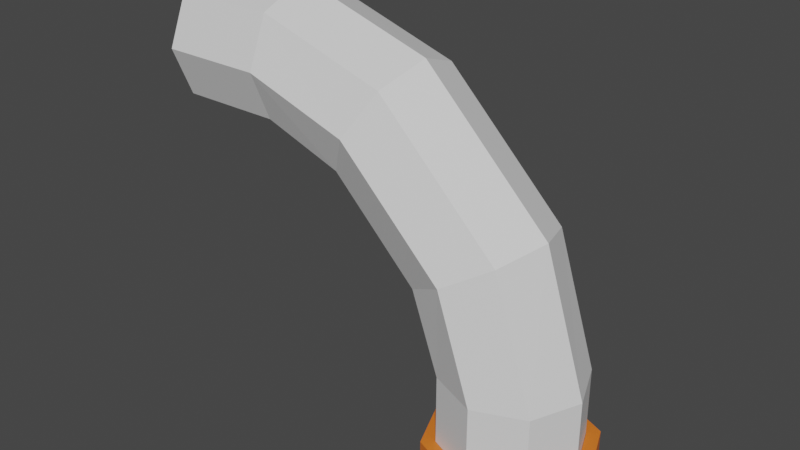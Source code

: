 # Source: ClearPipe_Bent.blend  (saved by Blender 2.82.7; exported with 4.5.12 LTS)
import bpy
from mathutils import Matrix  # noqa: F401  (used for matrix-valued properties, if any)

bpy.ops.wm.read_factory_settings(use_empty=True)
scene = bpy.context.scene
scene.name = 'Scene'

# ---- collections
col_collection = bpy.data.collections.new('Collection'); scene.collection.children.link(col_collection)

# ---- materials (node trees are filled in below, after node groups)
mat_clear = bpy.data.materials.new('Clear')
mat_clear.use_transparent_shadow = False
mat_pipecolour = bpy.data.materials.new('PipeColour')
mat_pipecolour.use_transparent_shadow = False

# ---- material node trees
mat_clear.use_nodes = True; mat_clear.node_tree.nodes.clear()
_N = mat_clear.node_tree.nodes; _L = mat_clear.node_tree.links
n0 = _N.new('ShaderNodeOutputMaterial'); n0.name = 'Material Output'; n0.location = (300, 300)
n1 = _N.new('ShaderNodeBsdfPrincipled'); n1.name = 'Principled BSDF'; n1.location = (10, 300)
n1.distribution = 'GGX'
n1.subsurface_method = 'BURLEY'
n1.inputs[3].default_value = 1.45
n1.inputs[27].default_value = (0.0, 0.0, 0.0, 1.0)
n1.inputs[28].default_value = 1.0
_L.new(n1.outputs[0], n0.inputs[0])
n0.is_active_output = True
mat_pipecolour.use_nodes = True; mat_pipecolour.node_tree.nodes.clear()
_N = mat_pipecolour.node_tree.nodes; _L = mat_pipecolour.node_tree.links
n0 = _N.new('ShaderNodeOutputMaterial'); n0.name = 'Material Output'; n0.location = (300, 300)
n1 = _N.new('ShaderNodeBsdfPrincipled'); n1.name = 'Principled BSDF'; n1.location = (10, 300)
n1.distribution = 'GGX'
n1.subsurface_method = 'BURLEY'
n1.inputs[0].default_value = (0.8, 0.1824, 0.0205, 1.0)
n1.inputs[3].default_value = 1.45
n1.inputs[27].default_value = (0.0, 0.0, 0.0, 1.0)
n1.inputs[28].default_value = 1.0
_L.new(n1.outputs[0], n0.inputs[0])
n0.is_active_output = True

# ---- world
world_world = bpy.data.worlds.new('World'); scene.world = world_world
world_world.use_nodes = True; world_world.node_tree.nodes.clear()
_N = world_world.node_tree.nodes; _L = world_world.node_tree.links
n0 = _N.new('ShaderNodeOutputWorld'); n0.name = 'World Output'; n0.location = (300, 300)
n1 = _N.new('ShaderNodeBackground'); n1.name = 'Background'; n1.location = (10, 300)
n1.inputs[0].default_value = (0.05088, 0.05088, 0.05088, 1.0)
_L.new(n1.outputs[0], n0.inputs[0])
n0.is_active_output = True
world_world.color = (0.05088, 0.05088, 0.05088)
world_world.use_sun_shadow = False
world_world.sun_shadow_jitter_overblur = 0.0

# ---- meshes
me_cylinder = bpy.data.meshes.new('Cylinder')
me_cylinder.from_pydata([(-5.0, -1.0, 5.0), (-3.5, -0.8376, 5.0), (-5.0, -0.7071, 5.707), (-3.5, -0.5923, 5.592), (-5.0, 4.371e-08, 6.0), (-3.5, -9.004e-08, 5.838), (-5.0, 0.7071, 5.707), (-3.5, 0.5923, 5.592), (-5.0, 1.0, 5.0), (-3.5, 0.8376, 5.0), (-5.0, 0.7071, 4.293), (-3.5, 0.5923, 4.408), (-5.0, -1.192e-08, 4.0), (-3.5, -1.431e-07, 4.162), (-5.0, -0.7071, 4.293), (-3.5, -0.5923, 4.408), (-3.5, -0.7071, 5.707), (-3.5, -1.0, 5.0), (-3.5, -8.742e-08, 6.0), (-3.5, 0.7071, 5.707), (-3.5, 1.0, 5.0), (-3.5, 0.7071, 4.293), (-3.5, -1.431e-07, 4.0), (-3.5, -0.7071, 4.293), (-5.0, -0.5923, 5.592), (-5.0, -0.8376, 5.0), (-5.0, 4.109e-08, 5.838), (-5.0, 0.5923, 5.592), (-5.0, 0.8376, 5.0), (-5.0, 0.5923, 4.408), (-5.0, -1.192e-08, 4.162), (-5.0, -0.5923, 4.408), (-2.0, -0.8376, 4.5), (-1.704, -0.5923, 5.013), (-1.581, -2.578e-07, 5.225), (-1.704, 0.5923, 5.013), (-2.0, 0.8376, 4.5), (-2.296, 0.5923, 3.987), (-2.419, -2.376e-07, 3.775), (-2.296, -0.5923, 3.987), (-1.646, -0.7071, 5.112), (-2.0, -1.0, 4.5), (-1.5, -2.623e-07, 5.366), (-1.646, 0.7071, 5.112), (-2.0, 1.0, 4.5), (-2.354, 0.7071, 3.888), (-2.5, -2.305e-07, 3.634), (-2.354, -0.7071, 3.888), (0.0, 1.0, 0.0), (0.0, 0.8376, 1.5), (0.7071, 0.7071, 0.0), (0.5923, 0.5923, 1.5), (1.0, -4.371e-08, 0.0), (0.8376, -4.109e-08, 1.5), (0.7071, -0.7071, 0.0), (0.5923, -0.5923, 1.5), (-8.742e-08, -1.0, 0.0), (-7.433e-08, -0.8376, 1.5), (-0.7071, -0.7071, 0.0), (-0.5923, -0.5923, 1.5), (-1.0, 1.192e-08, 0.0), (-0.8376, 1.192e-08, 1.5), (-0.7071, 0.7071, 0.0), (-0.5923, 0.5923, 1.5), (0.7071, 0.7071, 1.5), (0.0, 1.0, 1.5), (1.0, -4.371e-08, 1.5), (0.7071, -0.7071, 1.5), (-8.742e-08, -1.0, 1.5), (-0.7071, -0.7071, 1.5), (-1.0, 1.192e-08, 1.5), (-0.7071, 0.7071, 1.5), (0.5923, 0.5923, 0.0), (0.0, 0.8376, 0.0), (0.8376, -4.109e-08, 0.0), (0.5923, -0.5923, 0.0), (-7.433e-08, -0.8376, 0.0), (-0.5923, -0.5923, 0.0), (-0.8376, 1.192e-08, 0.0), (-0.5923, 0.5923, 0.0), (-0.5, 0.8376, 3.0), (0.01295, 0.5923, 3.296), (0.2254, -4.109e-08, 3.419), (0.01295, -0.5923, 3.296), (-0.5, -0.8376, 3.0), (-1.013, -0.5923, 2.704), (-1.225, 1.192e-08, 2.581), (-1.013, 0.5923, 2.704), (0.1124, 0.7071, 3.354), (-0.5, 1.0, 3.0), (0.366, -4.371e-08, 3.5), (0.1124, -0.7071, 3.354), (-0.5, -1.0, 3.0), (-1.112, -0.7071, 2.646), (-1.366, 1.192e-08, 2.5), (-1.112, 0.7071, 2.646)], [], [(0, 17, 16, 2), (2, 16, 18, 4), (4, 18, 19, 6), (6, 19, 20, 8), (8, 20, 21, 10), (10, 21, 22, 12), (1, 15, 31, 25), (12, 22, 23, 14), (14, 23, 17, 0), (2, 4, 26, 24), (4, 6, 27, 26), (13, 11, 29, 30), (9, 7, 27, 28), (5, 3, 24, 26), (15, 13, 30, 31), (11, 9, 28, 29), (7, 5, 26, 27), (3, 1, 25, 24), (0, 2, 24, 25), (14, 0, 25, 31), (12, 14, 31, 30), (10, 12, 30, 29), (8, 10, 29, 28), (6, 8, 28, 27), (7, 9, 36, 35), (18, 16, 40, 42), (23, 22, 46, 47), (9, 11, 37, 36), (21, 20, 44, 45), (11, 13, 38, 37), (13, 15, 39, 38), (19, 18, 42, 43), (17, 23, 47, 41), (16, 17, 41, 40), (15, 1, 32, 39), (1, 3, 33, 32), (22, 21, 45, 46), (3, 5, 34, 33), (20, 19, 43, 44), (5, 7, 35, 34), (48, 65, 64, 50), (50, 64, 66, 52), (52, 66, 67, 54), (54, 67, 68, 56), (56, 68, 69, 58), (58, 69, 70, 60), (49, 63, 79, 73), (60, 70, 71, 62), (62, 71, 65, 48), (50, 52, 74, 72), (52, 54, 75, 74), (61, 59, 77, 78), (57, 55, 75, 76), (53, 51, 72, 74), (63, 61, 78, 79), (59, 57, 76, 77), (55, 53, 74, 75), (51, 49, 73, 72), (48, 50, 72, 73), (62, 48, 73, 79), (60, 62, 79, 78), (58, 60, 78, 77), (56, 58, 77, 76), (54, 56, 76, 75), (55, 57, 84, 83), (66, 64, 88, 90), (71, 70, 94, 95), (57, 59, 85, 84), (69, 68, 92, 93), (59, 61, 86, 85), (61, 63, 87, 86), (67, 66, 90, 91), (65, 71, 95, 89), (64, 65, 89, 88), (63, 49, 80, 87), (49, 51, 81, 80), (70, 69, 93, 94), (51, 53, 82, 81), (68, 67, 91, 92), (53, 55, 83, 82), (40, 41, 92, 91), (41, 47, 93, 92), (47, 46, 94, 93), (33, 83, 84, 32), (32, 84, 85, 39), (39, 85, 86, 38), (38, 86, 87, 37), (37, 87, 80, 36), (34, 82, 83, 33), (35, 81, 82, 34), (36, 80, 81, 35), (42, 40, 91, 90), (43, 42, 90, 88), (44, 43, 88, 89), (45, 44, 89, 95), (46, 45, 95, 94)])
_uv = me_cylinder.uv_layers.new(name='UVMap')
_uv.uv.foreach_set('vector', [1.0, 0.5, 1.0, 1.0, 0.875, 1.0, 0.875, 0.5, 0.875, 0.5, 0.875, 1.0, 0.75, 1.0, 0.75, 0.5, 0.75, 0.5, 0.75, 1.0, 0.625, 1.0, 0.625, 0.5, 0.625, 0.5, 0.625, 1.0, 0.5, 1.0, 0.5, 0.5, 0.5, 0.5, 0.5, 1.0, 0.375, 1.0, 0.375, 0.5, 0.375, 0.5, 0.375, 1.0, 0.25, 1.0, 0.25, 0.5, 0.25, 0.451, 0.1078, 0.3922, 0.1078, 0.3922, 0.25, 0.451, 0.25, 0.5, 0.25, 1.0, 0.125, 1.0, 0.125, 0.5, 0.125, 0.5, 0.125, 1.0, 0.0, 1.0, 0.0, 0.5, 0.875, 0.5, 0.75, 0.5, 0.451, 0.25, 0.3922, 0.3922, 0.75, 0.5, 0.625, 0.5, 0.3922, 0.1078, 0.451, 0.25, 0.04897, 0.25, 0.1078, 0.1078, 0.1078, 0.1078, 0.04897, 0.25, 0.25, 0.04897, 0.3922, 0.1078, 0.3922, 0.1078, 0.25, 0.04897, 0.451, 0.25, 0.3922, 0.3922, 0.3922, 0.3922, 0.451, 0.25, 0.1078, 0.3922, 0.04897, 0.25, 0.04897, 0.25, 0.1078, 0.3922, 0.1078, 0.1078, 0.25, 0.04897, 0.25, 0.04897, 0.1078, 0.1078, 0.3922, 0.1078, 0.451, 0.25, 0.451, 0.25, 0.3922, 0.1078, 0.3922, 0.3922, 0.25, 0.451, 0.25, 0.451, 0.3922, 0.3922, 1.0, 0.5, 0.875, 0.5, 0.3922, 0.3922, 0.25, 0.451, 0.125, 0.5, 1.0, 0.5, 0.25, 0.451, 0.1078, 0.3922, 0.25, 0.5, 0.125, 0.5, 0.1078, 0.3922, 0.04897, 0.25, 0.375, 0.5, 0.25, 0.5, 0.04897, 0.25, 0.1078, 0.1078, 0.5, 0.5, 0.375, 0.5, 0.1078, 0.1078, 0.25, 0.04897, 0.625, 0.5, 0.5, 0.5, 0.25, 0.04897, 0.3922, 0.1078, 0.3922, 0.1078, 0.25, 0.04897, 0.25, 0.04897, 0.3922, 0.1078, 0.75, 1.0, 0.875, 1.0, 0.875, 1.0, 0.75, 1.0, 0.125, 1.0, 0.25, 1.0, 0.25, 1.0, 0.125, 1.0, 0.25, 0.04897, 0.1078, 0.1078, 0.1078, 0.1078, 0.25, 0.04897, 0.375, 1.0, 0.5, 1.0, 0.5, 1.0, 0.375, 1.0, 0.1078, 0.1078, 0.04897, 0.25, 0.04897, 0.25, 0.1078, 0.1078, 0.04897, 0.25, 0.1078, 0.3922, 0.1078, 0.3922, 0.04897, 0.25, 0.625, 1.0, 0.75, 1.0, 0.75, 1.0, 0.625, 1.0, 0.0, 1.0, 0.125, 1.0, 0.125, 1.0, 0.0, 1.0, 0.875, 1.0, 1.0, 1.0, 1.0, 1.0, 0.875, 1.0, 0.1078, 0.3922, 0.25, 0.451, 0.25, 0.451, 0.1078, 0.3922, 0.25, 0.451, 0.3922, 0.3922, 0.3922, 0.3922, 0.25, 0.451, 0.25, 1.0, 0.375, 1.0, 0.375, 1.0, 0.25, 1.0, 0.3922, 0.3922, 0.451, 0.25, 0.451, 0.25, 0.3922, 0.3922, 0.5, 1.0, 0.625, 1.0, 0.625, 1.0, 0.5, 1.0, 0.451, 0.25, 0.3922, 0.1078, 0.3922, 0.1078, 0.451, 0.25, 1.0, 0.5, 1.0, 1.0, 0.875, 1.0, 0.875, 0.5, 0.875, 0.5, 0.875, 1.0, 0.75, 1.0, 0.75, 0.5, 0.75, 0.5, 0.75, 1.0, 0.625, 1.0, 0.625, 0.5, 0.625, 0.5, 0.625, 1.0, 0.5, 1.0, 0.5, 0.5, 0.5, 0.5, 0.5, 1.0, 0.375, 1.0, 0.375, 0.5, 0.375, 0.5, 0.375, 1.0, 0.25, 1.0, 0.25, 0.5, 0.25, 0.451, 0.1078, 0.3922, 0.1078, 0.3922, 0.25, 0.451, 0.25, 0.5, 0.25, 1.0, 0.125, 1.0, 0.125, 0.5, 0.125, 0.5, 0.125, 1.0, 0.0, 1.0, 0.0, 0.5, 0.875, 0.5, 0.75, 0.5, 0.451, 0.25, 0.3922, 0.3922, 0.75, 0.5, 0.625, 0.5, 0.3922, 0.1078, 0.451, 0.25, 0.04897, 0.25, 0.1078, 0.1078, 0.1078, 0.1078, 0.04897, 0.25, 0.25, 0.04897, 0.3922, 0.1078, 0.3922, 0.1078, 0.25, 0.04897, 0.451, 0.25, 0.3922, 0.3922, 0.3922, 0.3922, 0.451, 0.25, 0.1078, 0.3922, 0.04897, 0.25, 0.04897, 0.25, 0.1078, 0.3922, 0.1078, 0.1078, 0.25, 0.04897, 0.25, 0.04897, 0.1078, 0.1078, 0.3922, 0.1078, 0.451, 0.25, 0.451, 0.25, 0.3922, 0.1078, 0.3922, 0.3922, 0.25, 0.451, 0.25, 0.451, 0.3922, 0.3922, 1.0, 0.5, 0.875, 0.5, 0.3922, 0.3922, 0.25, 0.451, 0.125, 0.5, 1.0, 0.5, 0.25, 0.451, 0.1078, 0.3922, 0.25, 0.5, 0.125, 0.5, 0.1078, 0.3922, 0.04897, 0.25, 0.375, 0.5, 0.25, 0.5, 0.04897, 0.25, 0.1078, 0.1078, 0.5, 0.5, 0.375, 0.5, 0.1078, 0.1078, 0.25, 0.04897, 0.625, 0.5, 0.5, 0.5, 0.25, 0.04897, 0.3922, 0.1078, 0.3922, 0.1078, 0.25, 0.04897, 0.25, 0.04897, 0.3922, 0.1078, 0.75, 1.0, 0.875, 1.0, 0.875, 1.0, 0.75, 1.0, 0.125, 1.0, 0.25, 1.0, 0.25, 1.0, 0.125, 1.0, 0.25, 0.04897, 0.1078, 0.1078, 0.1078, 0.1078, 0.25, 0.04897, 0.375, 1.0, 0.5, 1.0, 0.5, 1.0, 0.375, 1.0, 0.1078, 0.1078, 0.04897, 0.25, 0.04897, 0.25, 0.1078, 0.1078, 0.04897, 0.25, 0.1078, 0.3922, 0.1078, 0.3922, 0.04897, 0.25, 0.625, 1.0, 0.75, 1.0, 0.75, 1.0, 0.625, 1.0, 0.0, 1.0, 0.125, 1.0, 0.125, 1.0, 0.0, 1.0, 0.875, 1.0, 1.0, 1.0, 1.0, 1.0, 0.875, 1.0, 0.1078, 0.3922, 0.25, 0.451, 0.25, 0.451, 0.1078, 0.3922, 0.25, 0.451, 0.3922, 0.3922, 0.3922, 0.3922, 0.25, 0.451, 0.25, 1.0, 0.375, 1.0, 0.375, 1.0, 0.25, 1.0, 0.3922, 0.3922, 0.451, 0.25, 0.451, 0.25, 0.3922, 0.3922, 0.5, 1.0, 0.625, 1.0, 0.625, 1.0, 0.5, 1.0, 0.451, 0.25, 0.3922, 0.1078, 0.3922, 0.1078, 0.451, 0.25, 0.875, 1.0, 1.0, 1.0, 0.5, 1.0, 0.625, 1.0, 1.0, 1.0, 0.125, 1.0, 0.375, 1.0, 0.5, 1.0, 0.125, 1.0, 0.25, 1.0, 0.25, 1.0, 0.375, 1.0, 0.3922, 0.3922, 0.3922, 0.1078, 0.25, 0.04897, 0.25, 0.451, 0.25, 0.451, 0.25, 0.04897, 0.1078, 0.1078, 0.1078, 0.3922, 0.1078, 0.3922, 0.1078, 0.1078, 0.04897, 0.25, 0.04897, 0.25, 0.04897, 0.25, 0.04897, 0.25, 0.1078, 0.3922, 0.1078, 0.1078, 0.1078, 0.1078, 0.1078, 0.3922, 0.25, 0.451, 0.25, 0.04897, 0.451, 0.25, 0.451, 0.25, 0.3922, 0.1078, 0.3922, 0.3922, 0.3922, 0.1078, 0.3922, 0.3922, 0.451, 0.25, 0.451, 0.25, 0.25, 0.04897, 0.25, 0.451, 0.3922, 0.3922, 0.3922, 0.1078, 0.75, 1.0, 0.875, 1.0, 0.625, 1.0, 0.75, 1.0, 0.625, 1.0, 0.75, 1.0, 0.75, 1.0, 0.875, 1.0, 0.5, 1.0, 0.625, 1.0, 0.875, 1.0, 1.0, 1.0, 0.375, 1.0, 0.5, 1.0, 0.0, 1.0, 0.125, 1.0, 0.25, 1.0, 0.375, 1.0, 0.125, 1.0, 0.25, 1.0])
me_cylinder.materials.append(mat_clear)
me_cylinder.use_remesh_fix_poles = True
me_cylinder.use_remesh_preserve_attributes = False
me_cylinder.use_mirror_vertex_groups = False
me_cylinder.update()
me_cylinder_002 = bpy.data.meshes.new('Cylinder.002')
me_cylinder_002.from_pydata([(3.8e-08, 1.005, 0.5), (0.7108, 0.7108, 0.5), (1.005, -5.229e-08, 0.5), (0.7108, -0.7108, 0.5), (-5.12e-08, -1.005, 0.5), (-0.7108, -0.7108, 0.5), (-1.005, 1.133e-08, 0.5), (-0.7108, 0.7108, 0.5), (0.7108, 0.7108, 0.0), (3.8e-08, 1.005, 0.0), (1.005, -5.229e-08, 0.0), (0.7108, -0.7108, 0.0), (-5.12e-08, -1.005, 0.0), (-0.7108, -0.7108, 0.0), (-1.005, 1.133e-08, 0.0), (-0.7108, 0.7108, 0.0), (4.023e-08, 1.2, 0.0), (0.8485, 0.8485, 0.0), (0.8485, 0.8485, 0.5), (4.023e-08, 1.2, 0.5), (1.2, -5.767e-08, 0.0), (1.2, -5.767e-08, 0.5), (0.8485, -0.8485, 0.0), (0.8485, -0.8485, 0.5), (-6.467e-08, -1.2, 0.0), (-6.467e-08, -1.2, 0.5), (-0.8485, -0.8485, 0.0), (-0.8485, -0.8485, 0.5), (-1.2, 9.094e-09, 0.0), (-1.2, 9.094e-09, 0.5), (-0.8485, 0.8485, 0.0), (-0.8485, 0.8485, 0.5)], [], [(23, 21, 2, 3), (4, 5, 27, 25), (24, 26, 28, 14, 13, 12, 11, 10, 8, 9, 15, 30, 16, 17, 20, 22), (0, 7, 15, 9), (6, 7, 31, 29), (1, 2, 21, 18), (18, 19, 0, 1), (4, 25, 23, 3), (29, 27, 5, 6), (6, 5, 13, 14), (4, 3, 11, 12), (2, 1, 8, 10), (7, 6, 14, 15), (5, 4, 12, 13), (3, 2, 10, 11), (1, 0, 9, 8), (28, 30, 15, 14), (16, 19, 18, 17), (17, 18, 21, 20), (20, 21, 23, 22), (22, 23, 25, 24), (24, 25, 27, 26), (26, 27, 29, 28), (28, 29, 31, 30), (30, 31, 19, 16), (19, 31, 7, 0)])
_uv = me_cylinder_002.uv_layers.new(name='UVMap')
_uv.uv.foreach_set('vector', [0.4197, 0.08029, 0.49, 0.25, 0.451, 0.25, 0.3922, 0.1078, 0.25, 0.04897, 0.1078, 0.1078, 0.08029, 0.08029, 0.25, 0.01, 0.5, 0.5, 0.375, 0.5, 0.25, 0.5, 0.04897, 0.25, 0.1078, 0.1078, 0.25, 0.04897, 0.3922, 0.1078, 0.451, 0.25, 0.3922, 0.3922, 0.25, 0.451, 0.1078, 0.3922, 0.125, 0.5, 1.0, 0.5, 0.875, 0.5, 0.75, 0.5, 0.625, 0.5, 0.25, 0.451, 0.1078, 0.3922, 0.1078, 0.3922, 0.25, 0.451, 0.04897, 0.25, 0.1078, 0.3922, 0.08029, 0.4197, 0.01, 0.25, 0.3922, 0.3922, 0.451, 0.25, 0.49, 0.25, 0.4197, 0.4197, 0.4197, 0.4197, 0.25, 0.49, 0.25, 0.451, 0.3922, 0.3922, 0.25, 0.04897, 0.25, 0.01, 0.4197, 0.08029, 0.3922, 0.1078, 0.01, 0.25, 0.08029, 0.08029, 0.1078, 0.1078, 0.04897, 0.25, 0.04897, 0.25, 0.1078, 0.1078, 0.1078, 0.1078, 0.04897, 0.25, 0.25, 0.04897, 0.3922, 0.1078, 0.3922, 0.1078, 0.25, 0.04897, 0.451, 0.25, 0.3922, 0.3922, 0.3922, 0.3922, 0.451, 0.25, 0.1078, 0.3922, 0.04897, 0.25, 0.04897, 0.25, 0.1078, 0.3922, 0.1078, 0.1078, 0.25, 0.04897, 0.25, 0.04897, 0.1078, 0.1078, 0.3922, 0.1078, 0.451, 0.25, 0.451, 0.25, 0.3922, 0.1078, 0.3922, 0.3922, 0.25, 0.451, 0.25, 0.451, 0.3922, 0.3922, 0.25, 0.5, 0.125, 0.5, 0.1078, 0.3922, 0.04897, 0.25, 1.0, 0.5, 1.0, 1.0, 0.875, 1.0, 0.875, 0.5, 0.875, 0.5, 0.875, 1.0, 0.75, 1.0, 0.75, 0.5, 0.75, 0.5, 0.75, 1.0, 0.625, 1.0, 0.625, 0.5, 0.625, 0.5, 0.625, 1.0, 0.5, 1.0, 0.5, 0.5, 0.5, 0.5, 0.5, 1.0, 0.375, 1.0, 0.375, 0.5, 0.375, 0.5, 0.375, 1.0, 0.25, 1.0, 0.25, 0.5, 0.25, 0.5, 0.25, 1.0, 0.125, 1.0, 0.125, 0.5, 0.125, 0.5, 0.125, 1.0, 0.0, 1.0, 0.0, 0.5, 0.25, 0.49, 0.08029, 0.4197, 0.1078, 0.3922, 0.25, 0.451])
me_cylinder_002.materials.append(mat_pipecolour)
me_cylinder_002.use_remesh_fix_poles = True
me_cylinder_002.use_remesh_preserve_attributes = False
me_cylinder_002.use_mirror_vertex_groups = False
me_cylinder_002.update()

# ---- objects
ob_pipe = bpy.data.objects.new('Pipe', me_cylinder)
ob_pipeconnector = bpy.data.objects.new('PipeConnector', me_cylinder_002)

# ---- transforms, parenting, visibility, modifiers, constraints
ob_pipe.location = (0.0, 0.0, 0.0)
ob_pipe.scale = (2.0, 2.0, 2.0)
ob_pipe.lineart.crease_threshold = 0.0
ob_pipeconnector.location = (-5.96e-08, 7.451e-09, 0.0)
ob_pipeconnector.scale = (2.0, 2.0, 2.0)
ob_pipeconnector.lineart.crease_threshold = 0.0

# ---- collection membership
col_collection.objects.link(ob_pipe)
col_collection.objects.link(ob_pipeconnector)

# ---- scene / render settings (as saved in the file)
scene.frame_start = 1; scene.frame_end = 250; scene.frame_set(1)
scene.render.engine = 'BLENDER_EEVEE_NEXT'
scene.cycles.use_denoising = False
scene.cycles.samples = 128
scene.cycles.sampling_pattern = 'TABULATED_SOBOL'
scene.cycles.use_adaptive_sampling = False
scene.cycles.use_light_tree = False
scene.view_settings.view_transform = 'Filmic'
bpy.context.view_layer.update()

# ---- added for rendering (the .blend has no active camera and no usable light): camera, sun
cam_auto = bpy.data.cameras.new('AutoCamera')
cam_auto.lens = 50.0
cam_auto.sensor_width = 36.0
cam_auto.clip_end = 1000.0
ob_auto_camera = bpy.data.objects.new('AutoCamera', cam_auto)
scene.collection.objects.link(ob_auto_camera)
ob_auto_camera.location = (12.7716, -19.8859, 19.2573)
ob_auto_camera.rotation_euler = (1.09748, -7.21219e-08, 0.694738)
scene.camera = ob_auto_camera
light_auto_sun = bpy.data.lights.new('AutoSun', 'SUN')
light_auto_sun.energy = 3.0
light_auto_sun.angle = 0.0523599
ob_auto_sun = bpy.data.objects.new('AutoSun', light_auto_sun)
scene.collection.objects.link(ob_auto_sun)
ob_auto_sun.rotation_euler = (0.872665, 0.174533, 0.523599)
bpy.context.view_layer.update()
